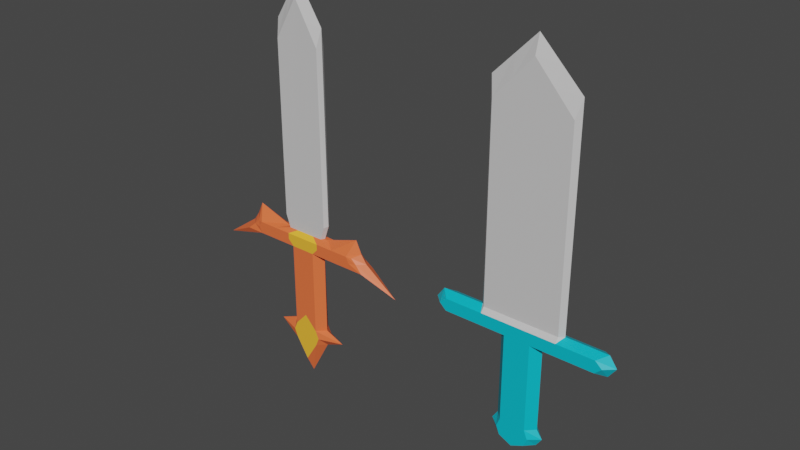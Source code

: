 # Source: weapons.blend  (saved by Blender 2.92.15; exported with 4.5.12 LTS)
import bpy
from mathutils import Matrix  # noqa: F401  (used for matrix-valued properties, if any)

bpy.ops.wm.read_factory_settings(use_empty=True)
scene = bpy.context.scene
scene.name = 'Scene'

# ---- collections
col_collection = bpy.data.collections.new('Collection'); scene.collection.children.link(col_collection)

# ---- materials (node trees are filled in below, after node groups)
mat_blademat = bpy.data.materials.new('BladeMat')
mat_blademat.use_transparent_shadow = False
mat_destgripmat = bpy.data.materials.new('DestGripMat')
mat_destgripmat.use_transparent_shadow = False
mat_draggripmat = bpy.data.materials.new('DragGripMat')
mat_draggripmat.use_transparent_shadow = False
mat_draggripstonemat = bpy.data.materials.new('DragGripStoneMat')
mat_draggripstonemat.use_transparent_shadow = False

# ---- material node trees
mat_blademat.use_nodes = True; mat_blademat.node_tree.nodes.clear()
_N = mat_blademat.node_tree.nodes; _L = mat_blademat.node_tree.links
n0 = _N.new('ShaderNodeBsdfPrincipled'); n0.name = 'Principled BSDF'; n0.location = (10, 300)
n0.distribution = 'GGX'
n0.subsurface_method = 'BURLEY'
n0.inputs[0].default_value = (0.6445, 0.6376, 0.6376, 1.0)
n0.inputs[3].default_value = 1.45
n0.inputs[27].default_value = (0.0, 0.0, 0.0, 1.0)
n0.inputs[28].default_value = 1.0
n1 = _N.new('ShaderNodeOutputMaterial'); n1.name = 'Material Output'; n1.location = (300, 300)
_L.new(n0.outputs[0], n1.inputs[0])
n1.is_active_output = True
mat_destgripmat.use_nodes = True; mat_destgripmat.node_tree.nodes.clear()
_N = mat_destgripmat.node_tree.nodes; _L = mat_destgripmat.node_tree.links
n0 = _N.new('ShaderNodeBsdfPrincipled'); n0.name = 'Principled BSDF'; n0.location = (10, 300)
n0.distribution = 'GGX'
n0.subsurface_method = 'BURLEY'
n0.inputs[0].default_value = (0.0, 0.521, 0.6584, 1.0)
n0.inputs[3].default_value = 1.45
n0.inputs[27].default_value = (0.0, 0.0, 0.0, 1.0)
n0.inputs[28].default_value = 1.0
n1 = _N.new('ShaderNodeOutputMaterial'); n1.name = 'Material Output'; n1.location = (300, 300)
_L.new(n0.outputs[0], n1.inputs[0])
n1.is_active_output = True
mat_draggripmat.use_nodes = True; mat_draggripmat.node_tree.nodes.clear()
_N = mat_draggripmat.node_tree.nodes; _L = mat_draggripmat.node_tree.links
n0 = _N.new('ShaderNodeBsdfPrincipled'); n0.name = 'Principled BSDF'; n0.location = (10, 300)
n0.distribution = 'GGX'
n0.subsurface_method = 'BURLEY'
n0.inputs[0].default_value = (0.9823, 0.162, 0.05127, 1.0)
n0.inputs[3].default_value = 1.45
n0.inputs[27].default_value = (0.0, 0.0, 0.0, 1.0)
n0.inputs[28].default_value = 1.0
n1 = _N.new('ShaderNodeOutputMaterial'); n1.name = 'Material Output'; n1.location = (300, 300)
_L.new(n0.outputs[0], n1.inputs[0])
n1.is_active_output = True
mat_draggripstonemat.use_nodes = True; mat_draggripstonemat.node_tree.nodes.clear()
_N = mat_draggripstonemat.node_tree.nodes; _L = mat_draggripstonemat.node_tree.links
n0 = _N.new('ShaderNodeBsdfPrincipled'); n0.name = 'Principled BSDF'; n0.location = (10, 300)
n0.distribution = 'GGX'
n0.subsurface_method = 'BURLEY'
n0.inputs[0].default_value = (1.0, 0.4969, 0.03955, 1.0)
n0.inputs[3].default_value = 1.45
n0.inputs[27].default_value = (0.0, 0.0, 0.0, 1.0)
n0.inputs[28].default_value = 1.0
n1 = _N.new('ShaderNodeOutputMaterial'); n1.name = 'Material Output'; n1.location = (300, 300)
_L.new(n0.outputs[0], n1.inputs[0])
n1.is_active_output = True

# ---- world
world_world = bpy.data.worlds.new('World'); scene.world = world_world
world_world.use_nodes = True; world_world.node_tree.nodes.clear()
_N = world_world.node_tree.nodes; _L = world_world.node_tree.links
n0 = _N.new('ShaderNodeOutputWorld'); n0.name = 'World Output'; n0.location = (300, 300)
n1 = _N.new('ShaderNodeBackground'); n1.name = 'Background'; n1.location = (10, 300)
n1.inputs[0].default_value = (0.05088, 0.05088, 0.05088, 1.0)
_L.new(n1.outputs[0], n0.inputs[0])
n0.is_active_output = True
world_world.color = (0.05088, 0.05088, 0.05088)
world_world.use_sun_shadow = False
world_world.sun_shadow_jitter_overblur = 0.0

# ---- meshes
me_plane = bpy.data.meshes.new('Plane')
me_plane.from_pydata([(-0.901, 0.2, 1.397), (0.901, 0.2, 1.397), (-0.901, 0.1112, 6.068), (0.901, 0.1112, 6.068), (9.672e-11, 0.2, 1.397), (9.672e-11, 0.1112, 7.068), (-0.901, 0.2, 1.103), (0.901, 0.2, 1.103), (6.615e-11, 0.2, 1.103), (1.802, 0.2, 1.397), (1.802, 0.2, 1.103), (-1.802, 0.2, 1.397), (-1.802, 0.2, 1.103), (-0.901, 0.2, 1.25), (9.672e-11, 0.2, 1.25), (0.901, 0.2, 1.25), (1.964, 0.2, 1.25), (-1.964, 0.2, 1.25), (-0.4505, 0.1112, 6.568), (-0.4505, 0.2, 1.397), (-0.3081, 0.2, 1.103), (-0.4505, 0.2, 1.25), (0.4505, 0.2, 1.397), (0.4505, 0.1112, 6.568), (0.3081, 0.2, 1.103), (0.4505, 0.2, 1.25), (0.0, 0.2, -1.0), (-0.3419, 0.2, -1.0), (0.3419, 0.2, -1.0), (0.0, 0.2, -1.2), (-0.4342, 0.2, -1.2), (0.4342, 0.2, -1.2), (0.0, 0.2, -1.545), (-0.3419, 0.2, -1.4), (0.3419, 0.2, -1.4), (-0.901, -0.2, 1.397), (0.901, -0.2, 1.397), (-0.901, -0.1112, 6.068), (0.901, -0.1112, 6.068), (9.672e-11, -0.2, 1.397), (9.672e-11, -0.1112, 7.068), (-0.901, -0.2, 1.103), (0.901, -0.2, 1.103), (6.615e-11, -0.2, 1.103), (1.802, -0.2, 1.397), (1.802, -0.2, 1.103), (-1.802, -0.2, 1.397), (-1.802, -0.2, 1.103), (-0.901, -0.2, 1.25), (9.672e-11, -0.2, 1.25), (0.901, -0.2, 1.25), (1.964, -0.2, 1.25), (-1.964, -0.2, 1.25), (-0.4505, -0.1112, 6.568), (-0.4505, -0.2, 1.397), (-0.3081, -0.2, 1.103), (-0.4505, -0.2, 1.25), (0.4505, -0.2, 1.397), (0.4505, -0.1112, 6.568), (0.3081, -0.2, 1.103), (0.4505, -0.2, 1.25), (6.615e-11, -0.2, -1.0), (-0.3081, -0.2, -1.0), (0.3081, -0.2, -1.0), (9.672e-11, -0.2, -1.2), (-0.3912, -0.2, -1.2), (0.3912, -0.2, -1.2), (9.672e-11, -0.2, -1.545), (-0.3081, -0.2, -1.4), (0.3081, -0.2, -1.4), (0.5, 0.0, -1.0), (0.6349, 0.0, -1.2), (2.0, 0.0, 1.5), (2.179, 0.0, 1.25), (-0.5, 4.899e-10, 7.0), (0.0, 4.899e-10, 7.5), (0.5, 4.899e-10, 7.0), (1.0, 4.899e-10, 6.5), (-0.6349, 0.0, -1.2), (-0.5, 0.0, -1.0), (2.0, 0.0, 1.0), (1.0, 0.0, 1.0), (0.0, 0.0, -1.545), (-0.5, 0.0, -1.4), (1.0, 0.0, 1.5), (-0.5, 0.0, 1.0), (-1.0, 0.0, 1.0), (0.5, 0.0, 1.0), (-2.179, 0.0, 1.25), (-2.0, 0.0, 1.5), (-1.0, 0.0, 1.5), (-1.0, 4.899e-10, 6.5), (0.5, 0.0, -1.4), (-2.0, 0.0, 1.0), (-0.901, 0.1112, 1.513), (0.901, 0.1112, 1.513), (9.672e-11, 0.1112, 1.513), (-0.4505, 0.1112, 1.513), (0.4505, 0.1112, 1.513), (-0.901, -0.1112, 1.513), (0.901, -0.1112, 1.513), (9.672e-11, -0.1112, 1.513), (-0.4505, -0.1112, 1.513), (0.4505, -0.1112, 1.513), (1.0, 4.899e-10, 1.513), (-1.0, 4.899e-10, 1.513)], [], [(98, 23, 3, 95), (97, 18, 5, 96), (21, 20, 6, 13), (25, 24, 8, 14), (15, 16, 10, 7), (13, 17, 11, 0), (6, 12, 17, 13), (1, 9, 16, 15), (22, 25, 14, 4), (19, 21, 13, 0), (4, 14, 21, 19), (14, 8, 20, 21), (94, 2, 18, 97), (1, 15, 25, 22), (15, 7, 24, 25), (96, 5, 23, 98), (24, 28, 26, 8), (8, 26, 27, 20), (28, 31, 29, 26), (26, 29, 30, 27), (31, 34, 32, 29), (29, 32, 33, 30), (103, 100, 38, 58), (102, 101, 40, 53), (56, 48, 41, 55), (60, 49, 43, 59), (50, 42, 45, 51), (48, 35, 46, 52), (41, 48, 52, 47), (36, 50, 51, 44), (57, 39, 49, 60), (54, 35, 48, 56), (39, 54, 56, 49), (49, 56, 55, 43), (99, 102, 53, 37), (36, 57, 60, 50), (50, 60, 59, 42), (101, 103, 58, 40), (59, 43, 61, 63), (43, 55, 62, 61), (63, 61, 64, 66), (61, 62, 65, 64), (66, 64, 67, 69), (64, 65, 68, 67), (71, 70, 63, 66), (73, 72, 44, 51), (75, 74, 53, 40), (76, 75, 40, 58), (77, 76, 58, 38), (79, 78, 65, 62), (81, 80, 45, 42), (80, 73, 51, 45), (83, 82, 67, 68), (72, 84, 36, 44), (86, 85, 55, 41), (70, 87, 59, 63), (87, 81, 42, 59), (89, 88, 52, 46), (105, 90, 35, 99), (82, 92, 69, 67), (88, 93, 47, 52), (85, 79, 62, 55), (90, 89, 46, 35), (104, 77, 38, 100), (92, 71, 66, 69), (93, 86, 41, 47), (74, 91, 37, 53), (78, 83, 68, 65), (30, 33, 83, 78), (18, 2, 91, 74), (12, 6, 86, 93), (34, 31, 71, 92), (95, 3, 77, 104), (0, 11, 89, 90), (20, 27, 79, 85), (17, 12, 93, 88), (32, 34, 92, 82), (94, 0, 90, 105), (11, 17, 88, 89), (24, 7, 81, 87), (28, 24, 87, 70), (6, 20, 85, 86), (9, 1, 84, 72), (33, 32, 82, 83), (10, 16, 73, 80), (7, 10, 80, 81), (27, 30, 78, 79), (3, 23, 76, 77), (23, 5, 75, 76), (5, 18, 74, 75), (16, 9, 72, 73), (31, 28, 70, 71), (2, 94, 105, 91), (1, 95, 104, 84), (84, 104, 100, 36), (91, 105, 99, 37), (39, 57, 103, 101), (35, 54, 102, 99), (54, 39, 101, 102), (57, 36, 100, 103), (4, 96, 98, 22), (0, 94, 97, 19), (19, 97, 96, 4), (22, 98, 95, 1)])
me_plane.polygons.foreach_set('material_index', [0, 0, 1, 1, 1, 1, 1, 1, 1, 1, 1, 1, 0, 1, 1, 0, 1, 1, 1, 1, 1, 1, 0, 0, 1, 1, 1, 1, 1, 1, 1, 1, 1, 1, 0, 1, 1, 0, 1, 1, 1, 1, 1, 1, 1, 1, 0, 0, 0, 1, 1, 1, 1, 1, 1, 1, 1, 1, 0, 1, 1, 1, 1, 0, 1, 1, 0, 1, 1, 0, 1, 1, 0, 1, 1, 1, 1, 0, 1, 1, 1, 1, 1, 1, 1, 1, 1, 0, 0, 0, 1, 1, 0, 0, 0, 0, 0, 0, 0, 0, 0, 0, 0, 0])
_uv = me_plane.uv_layers.new(name='UVMap')
_uv.uv.foreach_set('vector', [0.75, 0.5, 0.75, 1.0, 1.0, 1.0, 1.0, 0.5, 0.25, 0.5, 0.25, 1.0, 0.5, 1.0, 0.5, 0.5, 0.25, 0.0, 0.25, 0.0, 0.0, 0.0, 0.0, 0.0, 0.75, 0.0, 0.75, 0.0, 0.5, 0.0, 0.5, 0.0, 1.0, 0.0, 1.0, 0.0, 1.0, 0.0, 1.0, 0.0, 0.0, 0.0, 0.0, 0.0, 0.0, 0.0, 0.0, 0.0, 0.0, 0.0, 0.0, 0.0, 0.0, 0.0, 0.0, 0.0, 1.0, 0.0, 1.0, 0.0, 1.0, 0.0, 1.0, 0.0, 0.75, 0.0, 0.75, 0.0, 0.5, 0.0, 0.5, 0.0, 0.25, 0.0, 0.25, 0.0, 0.0, 0.0, 0.0, 0.0, 0.5, 0.0, 0.5, 0.0, 0.25, 0.0, 0.25, 0.0, 0.5, 0.0, 0.5, 0.0, 0.25, 0.0, 0.25, 0.0, 0.0, 0.5, 0.0, 1.0, 0.25, 1.0, 0.25, 0.5, 1.0, 0.0, 1.0, 0.0, 0.75, 0.0, 0.75, 0.0, 1.0, 0.0, 1.0, 0.0, 0.75, 0.0, 0.75, 0.0, 0.5, 0.5, 0.5, 1.0, 0.75, 1.0, 0.75, 0.5, 0.75, 0.0, 0.75, 0.0, 0.5, 0.0, 0.5, 0.0, 0.5, 0.0, 0.5, 0.0, 0.25, 0.0, 0.25, 0.0, 0.75, 0.0, 0.75, 0.0, 0.5, 0.0, 0.5, 0.0, 0.5, 0.0, 0.5, 0.0, 0.25, 0.0, 0.25, 0.0, 0.75, 0.0, 0.75, 0.0, 0.5, 0.0, 0.5, 0.0, 0.5, 0.0, 0.5, 0.0, 0.25, 0.0, 0.25, 0.0, 0.75, 0.5, 1.0, 0.5, 1.0, 1.0, 0.75, 1.0, 0.25, 0.5, 0.5, 0.5, 0.5, 1.0, 0.25, 1.0, 0.25, 0.0, 0.0, 0.0, 0.0, 0.0, 0.25, 0.0, 0.75, 0.0, 0.5, 0.0, 0.5, 0.0, 0.75, 0.0, 1.0, 0.0, 1.0, 0.0, 1.0, 0.0, 1.0, 0.0, 0.0, 0.0, 0.0, 0.0, 0.0, 0.0, 0.0, 0.0, 0.0, 0.0, 0.0, 0.0, 0.0, 0.0, 0.0, 0.0, 1.0, 0.0, 1.0, 0.0, 1.0, 0.0, 1.0, 0.0, 0.75, 0.0, 0.5, 0.0, 0.5, 0.0, 0.75, 0.0, 0.25, 0.0, 0.0, 0.0, 0.0, 0.0, 0.25, 0.0, 0.5, 0.0, 0.25, 0.0, 0.25, 0.0, 0.5, 0.0, 0.5, 0.0, 0.25, 0.0, 0.25, 0.0, 0.5, 0.0, 0.0, 0.5, 0.25, 0.5, 0.25, 1.0, 0.0, 1.0, 1.0, 0.0, 0.75, 0.0, 0.75, 0.0, 1.0, 0.0, 1.0, 0.0, 0.75, 0.0, 0.75, 0.0, 1.0, 0.0, 0.5, 0.5, 0.75, 0.5, 0.75, 1.0, 0.5, 1.0, 0.75, 0.0, 0.5, 0.0, 0.5, 0.0, 0.75, 0.0, 0.5, 0.0, 0.25, 0.0, 0.25, 0.0, 0.5, 0.0, 0.75, 0.0, 0.5, 0.0, 0.5, 0.0, 0.75, 0.0, 0.5, 0.0, 0.25, 0.0, 0.25, 0.0, 0.5, 0.0, 0.75, 0.0, 0.5, 0.0, 0.5, 0.0, 0.75, 0.0, 0.5, 0.0, 0.25, 0.0, 0.25, 0.0, 0.5, 0.0, 0.75, 0.0, 0.75, 0.0, 0.75, 0.0, 0.75, 0.0, 1.0, 0.0, 1.0, 0.0, 1.0, 0.0, 1.0, 0.0, 0.5, 1.0, 0.25, 1.0, 0.25, 1.0, 0.5, 1.0, 0.75, 1.0, 0.5, 1.0, 0.5, 1.0, 0.75, 1.0, 1.0, 1.0, 0.75, 1.0, 0.75, 1.0, 1.0, 1.0, 0.25, 0.0, 0.25, 0.0, 0.25, 0.0, 0.25, 0.0, 1.0, 0.0, 1.0, 0.0, 1.0, 0.0, 1.0, 0.0, 1.0, 0.0, 1.0, 0.0, 1.0, 0.0, 1.0, 0.0, 0.25, 0.0, 0.5, 0.0, 0.5, 0.0, 0.25, 0.0, 1.0, 0.0, 1.0, 0.0, 1.0, 0.0, 1.0, 0.0, 0.0, 0.0, 0.25, 0.0, 0.25, 0.0, 0.0, 0.0, 0.75, 0.0, 0.75, 0.0, 0.75, 0.0, 0.75, 0.0, 0.75, 0.0, 1.0, 0.0, 1.0, 0.0, 0.75, 0.0, 0.0, 0.0, 0.0, 0.0, 0.0, 0.0, 0.0, 0.0, 0.0, 0.5, 0.0, 0.0, 0.0, 0.0, 0.0, 0.5, 0.5, 0.0, 0.75, 0.0, 0.75, 0.0, 0.5, 0.0, 0.0, 0.0, 0.0, 0.0, 0.0, 0.0, 0.0, 0.0, 0.25, 0.0, 0.25, 0.0, 0.25, 0.0, 0.25, 0.0, 0.0, 0.0, 0.0, 0.0, 0.0, 0.0, 0.0, 0.0, 1.0, 0.5, 1.0, 1.0, 1.0, 1.0, 1.0, 0.5, 0.75, 0.0, 0.75, 0.0, 0.75, 0.0, 0.75, 0.0, 0.0, 0.0, 0.0, 0.0, 0.0, 0.0, 0.0, 0.0, 0.25, 1.0, 0.0, 1.0, 0.0, 1.0, 0.25, 1.0, 0.25, 0.0, 0.25, 0.0, 0.25, 0.0, 0.25, 0.0, 0.25, 0.0, 0.25, 0.0, 0.25, 0.0, 0.25, 0.0, 0.25, 1.0, 0.0, 1.0, 0.0, 1.0, 0.25, 1.0, 0.0, 0.0, 0.0, 0.0, 0.0, 0.0, 0.0, 0.0, 0.75, 0.0, 0.75, 0.0, 0.75, 0.0, 0.75, 0.0, 1.0, 0.5, 1.0, 1.0, 1.0, 1.0, 1.0, 0.5, 0.0, 0.0, 0.0, 0.0, 0.0, 0.0, 0.0, 0.0, 0.25, 0.0, 0.25, 0.0, 0.25, 0.0, 0.25, 0.0, 0.0, 0.0, 0.0, 0.0, 0.0, 0.0, 0.0, 0.0, 0.5, 0.0, 0.75, 0.0, 0.75, 0.0, 0.5, 0.0, 0.0, 0.5, 0.0, 0.0, 0.0, 0.0, 0.0, 0.5, 0.0, 0.0, 0.0, 0.0, 0.0, 0.0, 0.0, 0.0, 0.75, 0.0, 1.0, 0.0, 1.0, 0.0, 0.75, 0.0, 0.75, 0.0, 0.75, 0.0, 0.75, 0.0, 0.75, 0.0, 0.0, 0.0, 0.25, 0.0, 0.25, 0.0, 0.0, 0.0, 1.0, 0.0, 1.0, 0.0, 1.0, 0.0, 1.0, 0.0, 0.25, 0.0, 0.5, 0.0, 0.5, 0.0, 0.25, 0.0, 1.0, 0.0, 1.0, 0.0, 1.0, 0.0, 1.0, 0.0, 1.0, 0.0, 1.0, 0.0, 1.0, 0.0, 1.0, 0.0, 0.25, 0.0, 0.25, 0.0, 0.25, 0.0, 0.25, 0.0, 1.0, 1.0, 0.75, 1.0, 0.75, 1.0, 1.0, 1.0, 0.75, 1.0, 0.5, 1.0, 0.5, 1.0, 0.75, 1.0, 0.5, 1.0, 0.25, 1.0, 0.25, 1.0, 0.5, 1.0, 1.0, 0.0, 1.0, 0.0, 1.0, 0.0, 1.0, 0.0, 0.75, 0.0, 0.75, 0.0, 0.75, 0.0, 0.75, 0.0, 0.0, 1.0, 0.0, 0.5, 0.0, 0.5, 0.0, 1.0, 1.0, 0.0, 1.0, 0.5, 1.0, 0.5, 1.0, 0.0, 1.0, 0.0, 1.0, 0.5, 1.0, 0.5, 1.0, 0.0, 0.0, 1.0, 0.0, 0.5, 0.0, 0.5, 0.0, 1.0, 0.5, 0.0, 0.75, 0.0, 0.75, 0.5, 0.5, 0.5, 0.0, 0.0, 0.25, 0.0, 0.25, 0.5, 0.0, 0.5, 0.25, 0.0, 0.5, 0.0, 0.5, 0.5, 0.25, 0.5, 0.75, 0.0, 1.0, 0.0, 1.0, 0.5, 0.75, 0.5, 0.5, 0.0, 0.5, 0.5, 0.75, 0.5, 0.75, 0.0, 0.0, 0.0, 0.0, 0.5, 0.25, 0.5, 0.25, 0.0, 0.25, 0.0, 0.25, 0.5, 0.5, 0.5, 0.5, 0.0, 0.75, 0.0, 0.75, 0.5, 1.0, 0.5, 1.0, 0.0])
me_plane.materials.append(mat_blademat)
me_plane.materials.append(mat_destgripmat)
me_plane.use_remesh_fix_poles = True
me_plane.use_remesh_preserve_attributes = False
me_plane.use_mirror_vertex_groups = False
me_plane.update()
me_plane_001 = bpy.data.meshes.new('Plane.001')
me_plane_001.from_pydata([(-0.901, 0.2, 1.397), (0.901, 0.2, 1.397), (-0.5727, 0.1112, 6.068), (0.5727, 0.1112, 6.068), (9.672e-11, 0.2, 1.397), (6.148e-11, 0.1112, 7.068), (-0.901, 0.2, 1.103), (0.901, 0.2, 1.103), (6.615e-11, 0.2, 1.103), (1.485, 0.1648, 1.387), (1.802, 0.2, 1.103), (-1.485, 0.1648, 1.387), (-1.802, 0.2, 1.103), (-0.901, 0.2, 1.25), (9.672e-11, 0.2, 1.25), (0.901, 0.2, 1.25), (1.618, 0.1648, 1.266), (-1.618, 0.1648, 1.266), (-0.2864, 0.1112, 6.568), (-0.4505, 0.2, 1.397), (-0.3081, 0.2, 1.103), (-0.4505, 0.2, 1.25), (0.4505, 0.2, 1.397), (0.2864, 0.1112, 6.568), (0.3081, 0.2, 1.103), (0.4505, 0.2, 1.25), (0.0, 0.2, -0.667), (-0.3419, 0.2, -1.0), (0.3419, 0.2, -1.0), (0.0, 0.2, -1.2), (-0.4342, 0.2, -1.2), (0.4342, 0.2, -1.2), (0.0, 0.2, -1.897), (-0.3419, 0.2, -1.4), (0.3419, 0.2, -1.4), (-0.901, -0.2, 1.397), (0.901, -0.2, 1.397), (-0.5727, -0.1112, 6.068), (0.5727, -0.1112, 6.068), (9.672e-11, -0.2, 1.397), (6.148e-11, -0.1112, 7.068), (-0.901, -0.2, 1.103), (0.901, -0.2, 1.103), (6.615e-11, -0.2, 1.103), (1.485, -0.1648, 1.387), (1.802, -0.2, 1.103), (-1.485, -0.1648, 1.387), (-1.802, -0.2, 1.103), (-0.901, -0.2, 1.25), (9.672e-11, -0.2, 1.25), (0.901, -0.2, 1.25), (1.618, -0.1648, 1.266), (-1.618, -0.1648, 1.266), (-0.2864, -0.1112, 6.568), (-0.4505, -0.2, 1.397), (-0.3081, -0.2, 1.103), (-0.4505, -0.2, 1.25), (0.4505, -0.2, 1.397), (0.2864, -0.1112, 6.568), (0.3081, -0.2, 1.103), (0.4505, -0.2, 1.25), (6.615e-11, -0.2, -0.667), (-0.3081, -0.2, -1.0), (0.3081, -0.2, -1.0), (9.672e-11, -0.2, -1.2), (-0.3912, -0.2, -1.2), (0.3912, -0.2, -1.2), (9.672e-11, -0.2, -1.897), (-0.3081, -0.2, -1.4), (0.3081, -0.2, -1.4), (0.5, 0.0, -1.0), (0.9855, 0.0, -1.2), (1.648, 4.368e-10, 1.472), (1.796, 4.368e-10, 1.266), (-0.3178, 4.899e-10, 7.0), (0.0, 4.899e-10, 7.5), (0.3178, 4.899e-10, 7.0), (0.6356, 4.899e-10, 6.5), (-0.9855, 0.0, -1.2), (-0.5, 0.0, -1.0), (2.633, 0.0, 0.6686), (1.0, 0.0, 1.0), (0.0, 0.0, -2.325), (-0.5, 0.0, -1.4), (0.6356, 0.0, 1.5), (-0.5, 0.0, 1.0), (-1.0, 0.0, 1.0), (0.5, 0.0, 1.0), (-1.796, 4.368e-10, 1.266), (-1.648, 4.368e-10, 1.472), (-0.6356, 0.0, 1.5), (-0.6356, 4.899e-10, 6.5), (0.5, 0.0, -1.4), (-2.633, 0.0, 0.6686), (-0.4839, 0.09397, 1.5), (0.4839, 0.09397, 1.5), (5.194e-11, 0.09397, 1.5), (-0.2419, 0.09397, 1.5), (0.2419, 0.09397, 1.5), (-0.4839, -0.09397, 1.5), (0.4839, -0.09397, 1.5), (5.194e-11, -0.09397, 1.5), (-0.2419, -0.09397, 1.5), (0.2419, -0.09397, 1.5), (0.537, 6.192e-10, 1.5), (-0.537, 6.192e-10, 1.5), (-1.352, 0.2, 1.397), (-1.352, 0.2, 1.103), (-1.432, 0.2, 1.25), (-1.352, -0.2, 1.397), (-1.352, -0.2, 1.103), (-1.432, -0.2, 1.25), (-1.5, 0.0, 1.0), (-1.5, 0.0, 1.786), (1.352, 0.2, 1.103), (1.352, 0.2, 1.397), (1.432, 0.2, 1.25), (1.352, -0.2, 1.103), (1.352, -0.2, 1.397), (1.432, -0.2, 1.25), (1.5, 0.0, 1.786), (1.5, 0.0, 1.0), (0.5918, 0.09518, 1.82), (6.353e-11, 0.09518, 1.891), (-0.2959, 0.09518, 1.856), (0.2959, 0.09518, 1.856), (0.5918, -0.09518, 1.82), (6.353e-11, -0.09518, 1.891), (-0.2959, -0.09518, 1.856), (0.2959, -0.09518, 1.856), (-0.6569, 6.102e-10, 1.851), (-0.5918, 0.09518, 1.82), (-0.5918, -0.09518, 1.82), (0.6569, 6.102e-10, 1.851)], [], [(125, 23, 3, 122), (124, 18, 5, 123), (21, 20, 6, 13), (25, 24, 8, 14), (116, 16, 10, 114), (108, 17, 11, 106), (107, 12, 17, 108), (115, 9, 16, 116), (22, 25, 14, 4), (19, 21, 13, 0), (4, 14, 21, 19), (14, 8, 20, 21), (131, 2, 18, 124), (1, 15, 25, 22), (15, 7, 24, 25), (123, 5, 23, 125), (24, 28, 26, 8), (8, 26, 27, 20), (28, 31, 29, 26), (26, 29, 30, 27), (31, 34, 32, 29), (29, 32, 33, 30), (129, 126, 38, 58), (128, 127, 40, 53), (56, 48, 41, 55), (60, 49, 43, 59), (119, 117, 45, 51), (111, 109, 46, 52), (110, 111, 52, 47), (118, 119, 51, 44), (57, 39, 49, 60), (54, 35, 48, 56), (39, 54, 56, 49), (49, 56, 55, 43), (132, 128, 53, 37), (36, 57, 60, 50), (50, 60, 59, 42), (127, 129, 58, 40), (59, 43, 61, 63), (43, 55, 62, 61), (63, 61, 64, 66), (61, 62, 65, 64), (66, 64, 67, 69), (64, 65, 68, 67), (71, 70, 63, 66), (73, 72, 44, 51), (75, 74, 53, 40), (76, 75, 40, 58), (77, 76, 58, 38), (79, 78, 65, 62), (121, 80, 45, 117), (80, 73, 51, 45), (83, 82, 67, 68), (120, 84, 36, 118), (86, 85, 55, 41), (70, 87, 59, 63), (87, 81, 42, 59), (89, 88, 52, 46), (105, 90, 35, 99), (82, 92, 69, 67), (88, 93, 47, 52), (85, 79, 62, 55), (113, 89, 46, 109), (133, 77, 38, 126), (92, 71, 66, 69), (112, 86, 41, 110), (74, 91, 37, 53), (78, 83, 68, 65), (30, 33, 83, 78), (18, 2, 91, 74), (107, 6, 86, 112), (34, 31, 71, 92), (122, 3, 77, 133), (106, 11, 89, 113), (20, 27, 79, 85), (17, 12, 93, 88), (32, 34, 92, 82), (94, 0, 90, 105), (11, 17, 88, 89), (24, 7, 81, 87), (28, 24, 87, 70), (6, 20, 85, 86), (115, 1, 84, 120), (33, 32, 82, 83), (10, 16, 73, 80), (114, 10, 80, 121), (27, 30, 78, 79), (3, 23, 76, 77), (23, 5, 75, 76), (5, 18, 74, 75), (16, 9, 72, 73), (31, 28, 70, 71), (131, 94, 105, 130), (1, 95, 104, 84), (84, 104, 100, 36), (130, 105, 99, 132), (39, 57, 103, 101), (35, 54, 102, 99), (54, 39, 101, 102), (57, 36, 100, 103), (4, 96, 98, 22), (0, 94, 97, 19), (19, 97, 96, 4), (22, 98, 95, 1), (0, 106, 113, 90), (12, 107, 112, 93), (93, 112, 110, 47), (90, 113, 109, 35), (41, 48, 111, 110), (48, 35, 109, 111), (6, 107, 108, 13), (13, 108, 106, 0), (7, 114, 121, 81), (9, 115, 120, 72), (72, 120, 118, 44), (81, 121, 117, 42), (36, 50, 119, 118), (50, 42, 117, 119), (1, 115, 116, 15), (15, 116, 114, 7), (91, 130, 132, 37), (2, 131, 130, 91), (95, 122, 133, 104), (104, 133, 126, 100), (101, 103, 129, 127), (99, 102, 128, 132), (102, 101, 127, 128), (103, 100, 126, 129), (96, 123, 125, 98), (94, 131, 124, 97), (97, 124, 123, 96), (98, 125, 122, 95)])
me_plane_001.polygons.foreach_set('material_index', [0, 0, 1, 2, 1, 1, 1, 1, 2, 1, 2, 2, 0, 1, 1, 0, 1, 1, 2, 2, 2, 2, 0, 0, 1, 2, 1, 1, 1, 1, 2, 1, 2, 2, 0, 1, 1, 0, 1, 1, 2, 2, 2, 2, 1, 1, 0, 0, 0, 1, 1, 1, 1, 1, 1, 1, 1, 1, 1, 1, 1, 1, 1, 0, 1, 1, 0, 1, 1, 0, 1, 1, 0, 1, 1, 1, 1, 1, 1, 1, 1, 1, 1, 1, 1, 1, 1, 0, 0, 0, 1, 1, 0, 1, 1, 0, 2, 1, 2, 1, 2, 1, 2, 1, 1, 1, 1, 1, 1, 1, 1, 1, 1, 1, 1, 1, 1, 1, 1, 1, 0, 0, 0, 0, 0, 0, 0, 0, 0, 0, 0, 0])
_uv = me_plane_001.uv_layers.new(name='UVMap')
_uv.uv.foreach_set('vector', [0.75, 0.5351, 0.75, 1.0, 1.0, 1.0, 1.0, 0.5351, 0.25, 0.5351, 0.25, 1.0, 0.5, 1.0, 0.5, 0.5351, 0.25, 0.0, 0.25, 0.0, 0.0, 0.0, 0.0, 0.0, 0.75, 0.0, 0.75, 0.0, 0.5, 0.0, 0.5, 0.0, 1.0, 0.0, 1.0, 0.0, 1.0, 0.0, 1.0, 0.0, 0.0, 0.0, 0.0, 0.0, 0.0, 0.0, 0.0, 0.0, 0.0, 0.0, 0.0, 0.0, 0.0, 0.0, 0.0, 0.0, 1.0, 0.0, 1.0, 0.0, 1.0, 0.0, 1.0, 0.0, 0.75, 0.0, 0.75, 0.0, 0.5, 0.0, 0.5, 0.0, 0.25, 0.0, 0.25, 0.0, 0.0, 0.0, 0.0, 0.0, 0.5, 0.0, 0.5, 0.0, 0.25, 0.0, 0.25, 0.0, 0.5, 0.0, 0.5, 0.0, 0.25, 0.0, 0.25, 0.0, 0.0, 0.5351, 0.0, 1.0, 0.25, 1.0, 0.25, 0.5351, 1.0, 0.0, 1.0, 0.0, 0.75, 0.0, 0.75, 0.0, 1.0, 0.0, 1.0, 0.0, 0.75, 0.0, 0.75, 0.0, 0.5, 0.5351, 0.5, 1.0, 0.75, 1.0, 0.75, 0.5351, 0.75, 0.0, 0.75, 0.0, 0.5, 0.0, 0.5, 0.0, 0.5, 0.0, 0.5, 0.0, 0.25, 0.0, 0.25, 0.0, 0.75, 0.0, 0.75, 0.0, 0.5, 0.0, 0.5, 0.0, 0.5, 0.0, 0.5, 0.0, 0.25, 0.0, 0.25, 0.0, 0.75, 0.0, 0.75, 0.0, 0.5, 0.0, 0.5, 0.0, 0.5, 0.0, 0.5, 0.0, 0.25, 0.0, 0.25, 0.0, 0.75, 0.5351, 1.0, 0.5351, 1.0, 1.0, 0.75, 1.0, 0.25, 0.5351, 0.5, 0.5351, 0.5, 1.0, 0.25, 1.0, 0.25, 0.0, 0.0, 0.0, 0.0, 0.0, 0.25, 0.0, 0.75, 0.0, 0.5, 0.0, 0.5, 0.0, 0.75, 0.0, 1.0, 0.0, 1.0, 0.0, 1.0, 0.0, 1.0, 0.0, 0.0, 0.0, 0.0, 0.0, 0.0, 0.0, 0.0, 0.0, 0.0, 0.0, 0.0, 0.0, 0.0, 0.0, 0.0, 0.0, 1.0, 0.0, 1.0, 0.0, 1.0, 0.0, 1.0, 0.0, 0.75, 0.0, 0.5, 0.0, 0.5, 0.0, 0.75, 0.0, 0.25, 0.0, 0.0, 0.0, 0.0, 0.0, 0.25, 0.0, 0.5, 0.0, 0.25, 0.0, 0.25, 0.0, 0.5, 0.0, 0.5, 0.0, 0.25, 0.0, 0.25, 0.0, 0.5, 0.0, 0.0, 0.5351, 0.25, 0.5351, 0.25, 1.0, 0.0, 1.0, 1.0, 0.0, 0.75, 0.0, 0.75, 0.0, 1.0, 0.0, 1.0, 0.0, 0.75, 0.0, 0.75, 0.0, 1.0, 0.0, 0.5, 0.5351, 0.75, 0.5351, 0.75, 1.0, 0.5, 1.0, 0.75, 0.0, 0.5, 0.0, 0.5, 0.0, 0.75, 0.0, 0.5, 0.0, 0.25, 0.0, 0.25, 0.0, 0.5, 0.0, 0.75, 0.0, 0.5, 0.0, 0.5, 0.0, 0.75, 0.0, 0.5, 0.0, 0.25, 0.0, 0.25, 0.0, 0.5, 0.0, 0.75, 0.0, 0.5, 0.0, 0.5, 0.0, 0.75, 0.0, 0.5, 0.0, 0.25, 0.0, 0.25, 0.0, 0.5, 0.0, 0.75, 0.0, 0.75, 0.0, 0.75, 0.0, 0.75, 0.0, 1.0, 0.0, 1.0, 0.0, 1.0, 0.0, 1.0, 0.0, 0.5, 1.0, 0.25, 1.0, 0.25, 1.0, 0.5, 1.0, 0.75, 1.0, 0.5, 1.0, 0.5, 1.0, 0.75, 1.0, 1.0, 1.0, 0.75, 1.0, 0.75, 1.0, 1.0, 1.0, 0.25, 0.0, 0.25, 0.0, 0.25, 0.0, 0.25, 0.0, 1.0, 0.0, 1.0, 0.0, 1.0, 0.0, 1.0, 0.0, 1.0, 0.0, 1.0, 0.0, 1.0, 0.0, 1.0, 0.0, 0.25, 0.0, 0.5, 0.0, 0.5, 0.0, 0.25, 0.0, 1.0, 0.0, 1.0, 0.0, 1.0, 0.0, 1.0, 0.0, 0.0, 0.0, 0.25, 0.0, 0.25, 0.0, 0.0, 0.0, 0.75, 0.0, 0.75, 0.0, 0.75, 0.0, 0.75, 0.0, 0.75, 0.0, 1.0, 0.0, 1.0, 0.0, 0.75, 0.0, 0.0, 0.0, 0.0, 0.0, 0.0, 0.0, 0.0, 0.0, 0.0, 0.5, 0.0, 0.0, 0.0, 0.0, 0.0, 0.5, 0.5, 0.0, 0.75, 0.0, 0.75, 0.0, 0.5, 0.0, 0.0, 0.0, 0.0, 0.0, 0.0, 0.0, 0.0, 0.0, 0.25, 0.0, 0.25, 0.0, 0.25, 0.0, 0.25, 0.0, 0.0, 0.0, 0.0, 0.0, 0.0, 0.0, 0.0, 0.0, 1.0, 0.5351, 1.0, 1.0, 1.0, 1.0, 1.0, 0.5351, 0.75, 0.0, 0.75, 0.0, 0.75, 0.0, 0.75, 0.0, 0.0, 0.0, 0.0, 0.0, 0.0, 0.0, 0.0, 0.0, 0.25, 1.0, 0.0, 1.0, 0.0, 1.0, 0.25, 1.0, 0.25, 0.0, 0.25, 0.0, 0.25, 0.0, 0.25, 0.0, 0.25, 0.0, 0.25, 0.0, 0.25, 0.0, 0.25, 0.0, 0.25, 1.0, 0.0, 1.0, 0.0, 1.0, 0.25, 1.0, 0.0, 0.0, 0.0, 0.0, 0.0, 0.0, 0.0, 0.0, 0.75, 0.0, 0.75, 0.0, 0.75, 0.0, 0.75, 0.0, 1.0, 0.5351, 1.0, 1.0, 1.0, 1.0, 1.0, 0.5351, 0.0, 0.0, 0.0, 0.0, 0.0, 0.0, 0.0, 0.0, 0.25, 0.0, 0.25, 0.0, 0.25, 0.0, 0.25, 0.0, 0.0, 0.0, 0.0, 0.0, 0.0, 0.0, 0.0, 0.0, 0.5, 0.0, 0.75, 0.0, 0.75, 0.0, 0.5, 0.0, 0.0, 0.5, 0.0, 0.0, 0.0, 0.0, 0.0, 0.5, 0.0, 0.0, 0.0, 0.0, 0.0, 0.0, 0.0, 0.0, 0.75, 0.0, 1.0, 0.0, 1.0, 0.0, 0.75, 0.0, 0.75, 0.0, 0.75, 0.0, 0.75, 0.0, 0.75, 0.0, 0.0, 0.0, 0.25, 0.0, 0.25, 0.0, 0.0, 0.0, 1.0, 0.0, 1.0, 0.0, 1.0, 0.0, 1.0, 0.0, 0.25, 0.0, 0.5, 0.0, 0.5, 0.0, 0.25, 0.0, 1.0, 0.0, 1.0, 0.0, 1.0, 0.0, 1.0, 0.0, 1.0, 0.0, 1.0, 0.0, 1.0, 0.0, 1.0, 0.0, 0.25, 0.0, 0.25, 0.0, 0.25, 0.0, 0.25, 0.0, 1.0, 1.0, 0.75, 1.0, 0.75, 1.0, 1.0, 1.0, 0.75, 1.0, 0.5, 1.0, 0.5, 1.0, 0.75, 1.0, 0.5, 1.0, 0.25, 1.0, 0.25, 1.0, 0.5, 1.0, 1.0, 0.0, 1.0, 0.0, 1.0, 0.0, 1.0, 0.0, 0.75, 0.0, 0.75, 0.0, 0.75, 0.0, 0.75, 0.0, 0.0, 0.5351, 0.0, 0.5, 0.0, 0.5, 0.0, 0.5351, 1.0, 0.0, 1.0, 0.5, 1.0, 0.5, 1.0, 0.0, 1.0, 0.0, 1.0, 0.5, 1.0, 0.5, 1.0, 0.0, 0.0, 0.5351, 0.0, 0.5, 0.0, 0.5, 0.0, 0.5351, 0.5, 0.0, 0.75, 0.0, 0.75, 0.5, 0.5, 0.5, 0.0, 0.0, 0.25, 0.0, 0.25, 0.5, 0.0, 0.5, 0.25, 0.0, 0.5, 0.0, 0.5, 0.5, 0.25, 0.5, 0.75, 0.0, 1.0, 0.0, 1.0, 0.5, 0.75, 0.5, 0.5, 0.0, 0.5, 0.5, 0.75, 0.5, 0.75, 0.0, 0.0, 0.0, 0.0, 0.5, 0.25, 0.5, 0.25, 0.0, 0.25, 0.0, 0.25, 0.5, 0.5, 0.5, 0.5, 0.0, 0.75, 0.0, 0.75, 0.5, 1.0, 0.5, 1.0, 0.0, 0.0, 0.0, 0.0, 0.0, 0.0, 0.0, 0.0, 0.0, 0.0, 0.0, 0.0, 0.0, 0.0, 0.0, 0.0, 0.0, 0.0, 0.0, 0.0, 0.0, 0.0, 0.0, 0.0, 0.0, 0.0, 0.0, 0.0, 0.0, 0.0, 0.0, 0.0, 0.0, 0.0, 0.0, 0.0, 0.0, 0.0, 0.0, 0.0, 0.0, 0.0, 0.0, 0.0, 0.0, 0.0, 0.0, 0.0, 0.0, 0.0, 0.0, 0.0, 0.0, 0.0, 0.0, 0.0, 0.0, 0.0, 0.0, 0.0, 0.0, 0.0, 0.0, 0.0, 0.0, 1.0, 0.0, 1.0, 0.0, 1.0, 0.0, 1.0, 0.0, 1.0, 0.0, 1.0, 0.0, 1.0, 0.0, 1.0, 0.0, 1.0, 0.0, 1.0, 0.0, 1.0, 0.0, 1.0, 0.0, 1.0, 0.0, 1.0, 0.0, 1.0, 0.0, 1.0, 0.0, 1.0, 0.0, 1.0, 0.0, 1.0, 0.0, 1.0, 0.0, 1.0, 0.0, 1.0, 0.0, 1.0, 0.0, 1.0, 0.0, 1.0, 0.0, 1.0, 0.0, 1.0, 0.0, 1.0, 0.0, 1.0, 0.0, 1.0, 0.0, 1.0, 0.0, 1.0, 0.0, 0.0, 1.0, 0.0, 0.5351, 0.0, 0.5351, 0.0, 1.0, 0.0, 1.0, 0.0, 0.5351, 0.0, 0.5351, 0.0, 1.0, 1.0, 0.5, 1.0, 0.5351, 1.0, 0.5351, 1.0, 0.5, 1.0, 0.5, 1.0, 0.5351, 1.0, 0.5351, 1.0, 0.5, 0.5, 0.5, 0.75, 0.5, 0.75, 0.5351, 0.5, 0.5351, 0.0, 0.5, 0.25, 0.5, 0.25, 0.5351, 0.0, 0.5351, 0.25, 0.5, 0.5, 0.5, 0.5, 0.5351, 0.25, 0.5351, 0.75, 0.5, 1.0, 0.5, 1.0, 0.5351, 0.75, 0.5351, 0.5, 0.5, 0.5, 0.5351, 0.75, 0.5351, 0.75, 0.5, 0.0, 0.5, 0.0, 0.5351, 0.25, 0.5351, 0.25, 0.5, 0.25, 0.5, 0.25, 0.5351, 0.5, 0.5351, 0.5, 0.5, 0.75, 0.5, 0.75, 0.5351, 1.0, 0.5351, 1.0, 0.5])
me_plane_001.materials.append(mat_blademat)
me_plane_001.materials.append(mat_draggripmat)
me_plane_001.materials.append(mat_draggripstonemat)
me_plane_001.use_remesh_fix_poles = True
me_plane_001.use_remesh_preserve_attributes = False
me_plane_001.use_mirror_vertex_groups = False
me_plane_001.update()

# ---- objects
ob_sworddestroyer = bpy.data.objects.new('SwordDestroyer', me_plane)
ob_sworddragonhunter = bpy.data.objects.new('SwordDragonhunter', me_plane_001)

# ---- transforms, parenting, visibility, modifiers, constraints
ob_sworddestroyer.location = (3.0, 0.0, 0.0)
ob_sworddestroyer.lineart.crease_threshold = 0.0
ob_sworddragonhunter.location = (-3.0, 0.0, 0.0)
ob_sworddragonhunter.lineart.crease_threshold = 0.0

# ---- collection membership
col_collection.objects.link(ob_sworddestroyer)
col_collection.objects.link(ob_sworddragonhunter)

# ---- scene / render settings (as saved in the file)
scene.frame_start = 1; scene.frame_end = 250; scene.frame_set(1)
scene.render.engine = 'BLENDER_EEVEE_NEXT'
scene.cycles.use_denoising = False
scene.cycles.samples = 128
scene.cycles.sampling_pattern = 'TABULATED_SOBOL'
scene.cycles.use_adaptive_sampling = False
scene.cycles.use_light_tree = False
scene.view_settings.view_transform = 'Filmic'
bpy.context.view_layer.update()

# ---- added for rendering (the .blend has no active camera and no usable light): camera, sun
cam_auto = bpy.data.cameras.new('AutoCamera')
cam_auto.lens = 50.0
cam_auto.sensor_width = 36.0
cam_auto.clip_end = 1000.0
ob_auto_camera = bpy.data.objects.new('AutoCamera', cam_auto)
scene.collection.objects.link(ob_auto_camera)
ob_auto_camera.location = (13.2955, -16.2269, 13.4052)
ob_auto_camera.rotation_euler = (1.09748, -7.21219e-08, 0.694738)
scene.camera = ob_auto_camera
light_auto_sun = bpy.data.lights.new('AutoSun', 'SUN')
light_auto_sun.energy = 3.0
light_auto_sun.angle = 0.0523599
ob_auto_sun = bpy.data.objects.new('AutoSun', light_auto_sun)
scene.collection.objects.link(ob_auto_sun)
ob_auto_sun.rotation_euler = (0.872665, 0.174533, 0.523599)
bpy.context.view_layer.update()
